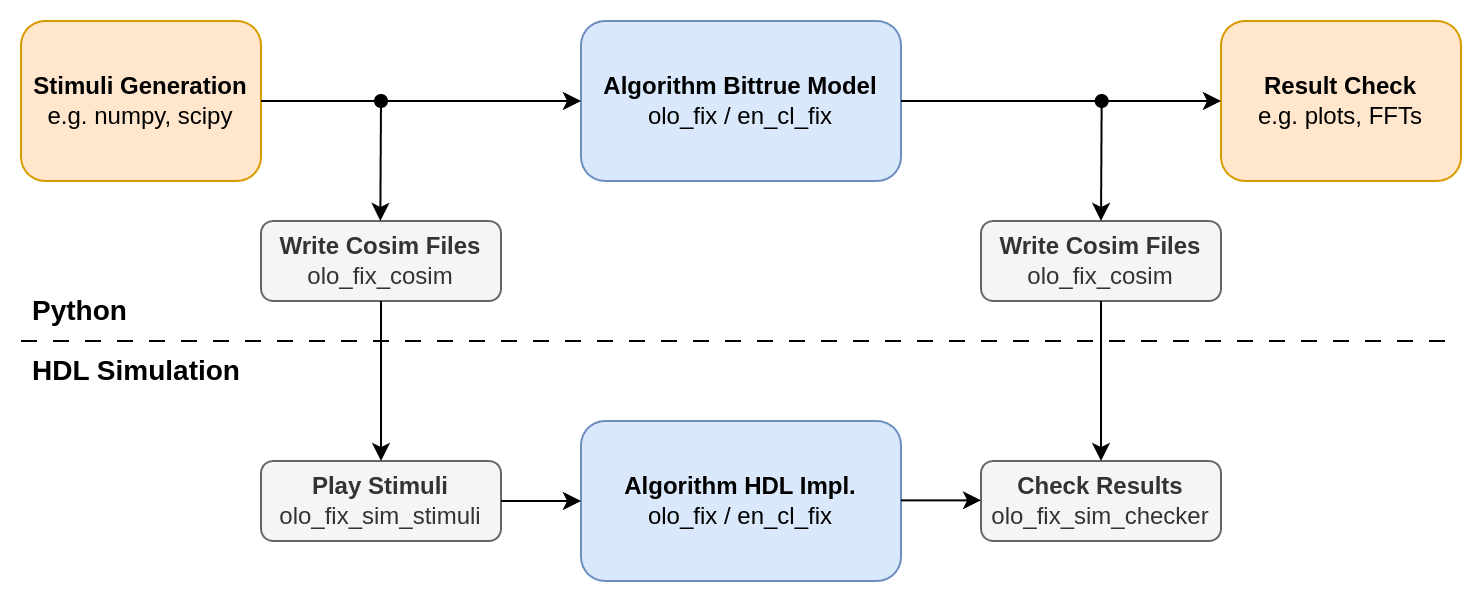

The diagram above was exported from draw.io. Its source (the exported page's mxGraphModel, read from the mxfile embedded in the PNG):
<mxGraphModel dx="986" dy="703" grid="1" gridSize="10" guides="1" tooltips="1" connect="1" arrows="1" fold="1" page="1" pageScale="1" pageWidth="850" pageHeight="1100" math="0" shadow="0">
  <root>
    <mxCell id="0" />
    <mxCell id="1" parent="0" />
    <mxCell id="V3twMx1Ys0zcQ-LvKxHv-40" value="&lt;b&gt;Algorithm Bittrue Model&lt;/b&gt;&lt;div&gt;olo_fix / en_cl_fix&lt;/div&gt;" style="rounded=1;whiteSpace=wrap;html=1;fillColor=#dae8fc;strokeColor=#6c8ebf;" vertex="1" parent="1">
      <mxGeometry x="600" y="600" width="160" height="80" as="geometry" />
    </mxCell>
    <mxCell id="V3twMx1Ys0zcQ-LvKxHv-41" value="&lt;b&gt;Stimuli Generation&lt;/b&gt;&lt;div&gt;e.g. numpy, scipy&lt;/div&gt;" style="rounded=1;whiteSpace=wrap;html=1;fillColor=#ffe6cc;strokeColor=#d79b00;" vertex="1" parent="1">
      <mxGeometry x="320" y="600" width="120" height="80" as="geometry" />
    </mxCell>
    <mxCell id="V3twMx1Ys0zcQ-LvKxHv-42" value="&lt;b&gt;Result Check&lt;/b&gt;&lt;div&gt;e.g. plots, FFTs&lt;/div&gt;" style="rounded=1;whiteSpace=wrap;html=1;fillColor=#ffe6cc;strokeColor=#d79b00;" vertex="1" parent="1">
      <mxGeometry x="920" y="600" width="120" height="80" as="geometry" />
    </mxCell>
    <mxCell id="V3twMx1Ys0zcQ-LvKxHv-43" value="&lt;b&gt;Write Cosim Files&lt;/b&gt;&lt;div&gt;olo_fix_cosim&lt;/div&gt;" style="rounded=1;whiteSpace=wrap;html=1;fillColor=#f5f5f5;strokeColor=#666666;fontColor=#333333;" vertex="1" parent="1">
      <mxGeometry x="440" y="700" width="120" height="40" as="geometry" />
    </mxCell>
    <mxCell id="V3twMx1Ys0zcQ-LvKxHv-45" value="&lt;b&gt;Write Cosim Files&lt;/b&gt;&lt;div&gt;olo_fix_cosim&lt;/div&gt;" style="rounded=1;whiteSpace=wrap;html=1;fillColor=#f5f5f5;strokeColor=#666666;fontColor=#333333;" vertex="1" parent="1">
      <mxGeometry x="800" y="700" width="120" height="40" as="geometry" />
    </mxCell>
    <mxCell id="V3twMx1Ys0zcQ-LvKxHv-47" value="&lt;b&gt;Play Stimuli&lt;/b&gt;&lt;div&gt;olo_fix_sim_stimuli&lt;/div&gt;" style="rounded=1;whiteSpace=wrap;html=1;fillColor=#f5f5f5;strokeColor=#666666;fontColor=#333333;" vertex="1" parent="1">
      <mxGeometry x="440" y="820" width="120" height="40" as="geometry" />
    </mxCell>
    <mxCell id="V3twMx1Ys0zcQ-LvKxHv-48" value="&lt;b&gt;Check Results&lt;/b&gt;&lt;div&gt;olo_fix_sim_checker&lt;/div&gt;" style="rounded=1;whiteSpace=wrap;html=1;fillColor=#f5f5f5;strokeColor=#666666;fontColor=#333333;" vertex="1" parent="1">
      <mxGeometry x="800" y="820" width="120" height="40" as="geometry" />
    </mxCell>
    <mxCell id="V3twMx1Ys0zcQ-LvKxHv-49" value="&lt;b&gt;Algorithm HDL Impl.&lt;/b&gt;&lt;div&gt;olo_fix / en_cl_fix&lt;/div&gt;" style="rounded=1;whiteSpace=wrap;html=1;fillColor=#dae8fc;strokeColor=#6c8ebf;" vertex="1" parent="1">
      <mxGeometry x="600" y="800" width="160" height="80" as="geometry" />
    </mxCell>
    <mxCell id="V3twMx1Ys0zcQ-LvKxHv-50" value="" style="endArrow=none;dashed=1;html=1;rounded=0;dashPattern=8 8;" edge="1" parent="1">
      <mxGeometry width="50" height="50" relative="1" as="geometry">
        <mxPoint x="320" y="760" as="sourcePoint" />
        <mxPoint x="1040" y="760" as="targetPoint" />
      </mxGeometry>
    </mxCell>
    <mxCell id="V3twMx1Ys0zcQ-LvKxHv-51" value="Python" style="text;strokeColor=none;fillColor=none;align=left;verticalAlign=middle;spacingLeft=4;spacingRight=4;overflow=hidden;points=[[0,0.5],[1,0.5]];portConstraint=eastwest;rotatable=0;whiteSpace=wrap;html=1;fontStyle=1;fontSize=14;" vertex="1" parent="1">
      <mxGeometry x="320" y="730" width="80" height="30" as="geometry" />
    </mxCell>
    <mxCell id="V3twMx1Ys0zcQ-LvKxHv-52" value="HDL Simulation" style="text;strokeColor=none;fillColor=none;align=left;verticalAlign=middle;spacingLeft=4;spacingRight=4;overflow=hidden;points=[[0,0.5],[1,0.5]];portConstraint=eastwest;rotatable=0;whiteSpace=wrap;html=1;fontStyle=1;fontSize=14;" vertex="1" parent="1">
      <mxGeometry x="320" y="760" width="120" height="30" as="geometry" />
    </mxCell>
    <mxCell id="V3twMx1Ys0zcQ-LvKxHv-53" value="" style="endArrow=classic;html=1;rounded=0;" edge="1" parent="1" target="V3twMx1Ys0zcQ-LvKxHv-40">
      <mxGeometry width="50" height="50" relative="1" as="geometry">
        <mxPoint x="440" y="640" as="sourcePoint" />
        <mxPoint x="490" y="590" as="targetPoint" />
      </mxGeometry>
    </mxCell>
    <mxCell id="V3twMx1Ys0zcQ-LvKxHv-54" value="" style="endArrow=classic;html=1;rounded=0;entryX=0;entryY=0.5;entryDx=0;entryDy=0;" edge="1" parent="1" target="V3twMx1Ys0zcQ-LvKxHv-42">
      <mxGeometry width="50" height="50" relative="1" as="geometry">
        <mxPoint x="760" y="640" as="sourcePoint" />
        <mxPoint x="810" y="590" as="targetPoint" />
      </mxGeometry>
    </mxCell>
    <mxCell id="V3twMx1Ys0zcQ-LvKxHv-55" value="" style="endArrow=classic;html=1;rounded=0;entryX=0;entryY=0.5;entryDx=0;entryDy=0;" edge="1" parent="1" target="V3twMx1Ys0zcQ-LvKxHv-49">
      <mxGeometry width="50" height="50" relative="1" as="geometry">
        <mxPoint x="560" y="840" as="sourcePoint" />
        <mxPoint x="610" y="790" as="targetPoint" />
      </mxGeometry>
    </mxCell>
    <mxCell id="V3twMx1Ys0zcQ-LvKxHv-56" value="" style="endArrow=classic;html=1;rounded=0;entryX=0;entryY=0.5;entryDx=0;entryDy=0;" edge="1" parent="1">
      <mxGeometry width="50" height="50" relative="1" as="geometry">
        <mxPoint x="760" y="839.66" as="sourcePoint" />
        <mxPoint x="800" y="839.66" as="targetPoint" />
      </mxGeometry>
    </mxCell>
    <mxCell id="V3twMx1Ys0zcQ-LvKxHv-57" value="" style="endArrow=classic;html=1;rounded=0;" edge="1" parent="1" source="V3twMx1Ys0zcQ-LvKxHv-43" target="V3twMx1Ys0zcQ-LvKxHv-47">
      <mxGeometry width="50" height="50" relative="1" as="geometry">
        <mxPoint x="490" y="740" as="sourcePoint" />
        <mxPoint x="540" y="690" as="targetPoint" />
      </mxGeometry>
    </mxCell>
    <mxCell id="V3twMx1Ys0zcQ-LvKxHv-58" value="" style="endArrow=classic;html=1;rounded=0;entryX=0.5;entryY=0;entryDx=0;entryDy=0;" edge="1" parent="1" target="V3twMx1Ys0zcQ-LvKxHv-48">
      <mxGeometry width="50" height="50" relative="1" as="geometry">
        <mxPoint x="860" y="740" as="sourcePoint" />
        <mxPoint x="870" y="750" as="targetPoint" />
      </mxGeometry>
    </mxCell>
    <mxCell id="V3twMx1Ys0zcQ-LvKxHv-59" value="" style="endArrow=classic;html=1;rounded=0;startArrow=oval;startFill=1;" edge="1" parent="1">
      <mxGeometry width="50" height="50" relative="1" as="geometry">
        <mxPoint x="500" y="640" as="sourcePoint" />
        <mxPoint x="499.66" y="700" as="targetPoint" />
      </mxGeometry>
    </mxCell>
    <mxCell id="V3twMx1Ys0zcQ-LvKxHv-60" value="" style="endArrow=classic;html=1;rounded=0;startArrow=oval;startFill=1;" edge="1" parent="1">
      <mxGeometry width="50" height="50" relative="1" as="geometry">
        <mxPoint x="860.3399999999999" y="640" as="sourcePoint" />
        <mxPoint x="860" y="700" as="targetPoint" />
      </mxGeometry>
    </mxCell>
  </root>
</mxGraphModel>